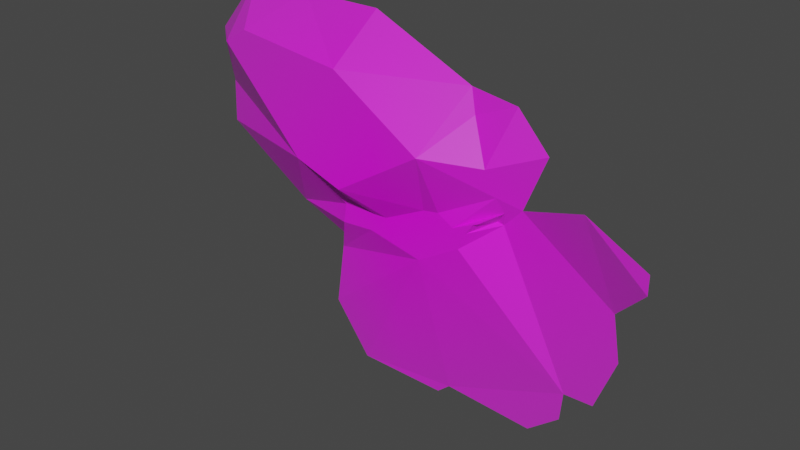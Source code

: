 # Source: Card-lefish.blend  (saved by Blender 2.93.20; exported with 4.5.12 LTS)
import bpy
from mathutils import Matrix  # noqa: F401  (used for matrix-valued properties, if any)

bpy.ops.wm.read_factory_settings(use_empty=True)
scene = bpy.context.scene
scene.name = 'Scene'

# ---- collections
col_collection = bpy.data.collections.new('Collection'); scene.collection.children.link(col_collection)

# ---- images (referenced by path relative to the original .blend; pixels are not part of the script)
import os
ASSET_DIR = os.environ.get("B2B_ASSET_DIR", "")  # directory of the original .blend (textures are referenced by path, not embedded)
HERE = os.path.dirname(os.path.abspath(__file__))  # packed textures are extracted next to this script under _unpacked/

def load_image(name, relpath, width, height, colorspace="sRGB"):
    """Load a texture the original file referenced (path relative to the .blend, or extracted next to this script)."""
    p = next((c for c in (os.path.join(HERE, relpath), os.path.join(ASSET_DIR, relpath)) if relpath and os.path.exists(c)), "")
    if p:
        img = bpy.data.images.load(p, check_existing=True)
        img.name = name
    else:  # same state as the original file: an image datablock whose file is absent (Cycles renders it pink)
        img = bpy.data.images.new(name, width, height)
        img.source = "FILE"
        img.filepath = "//" + (relpath or name)
    img.colorspace_settings.name = colorspace
    return img
img_cardlfish_subjectwo_png = load_image('Cardlfish_SubjectWO.png', 'Cardlfish_SubjectWO.png', 1024, 1024, 'sRGB')

# ---- materials (node trees are filled in below, after node groups)
mat_cardlfish_subjectwo = bpy.data.materials.new('Cardlfish_SubjectWO')
mat_cardlfish_subjectwo.surface_render_method = 'BLENDED'
mat_cardlfish_subjectwo.blend_method = 'BLEND'
mat_cardlfish_subjectwo.use_transparent_shadow = False

# ---- material node trees
mat_cardlfish_subjectwo.use_nodes = True; mat_cardlfish_subjectwo.node_tree.nodes.clear()
_N = mat_cardlfish_subjectwo.node_tree.nodes; _L = mat_cardlfish_subjectwo.node_tree.links
n0 = _N.new('ShaderNodeOutputMaterial'); n0.name = 'Material Output'; n0.location = (300, 300)
n1 = _N.new('ShaderNodeTexImage'); n1.name = 'Image Texture'; n1.location = (-200, 300)
n1.image = img_cardlfish_subjectwo_png
n1.extension = 'CLIP'
n2 = _N.new('ShaderNodeBsdfPrincipled'); n2.name = 'Principled BSDF'; n2.location = (0, 300)
n2.distribution = 'GGX'
n2.subsurface_method = 'BURLEY'
n2.inputs[3].default_value = 1.45
n2.inputs[27].default_value = (0.0, 0.0, 0.0, 1.0)
n2.inputs[28].default_value = 1.0
_L.new(n1.outputs[0], n2.inputs[0])
_L.new(n1.outputs[1], n2.inputs[4])
_L.new(n2.outputs[0], n0.inputs[0])
n0.is_active_output = True

# ---- world
world_world = bpy.data.worlds.new('World'); scene.world = world_world
world_world.use_nodes = True; world_world.node_tree.nodes.clear()
_N = world_world.node_tree.nodes; _L = world_world.node_tree.links
n0 = _N.new('ShaderNodeOutputWorld'); n0.name = 'World Output'; n0.location = (300, 300)
n1 = _N.new('ShaderNodeBackground'); n1.name = 'Background'; n1.location = (10, 300)
n1.inputs[0].default_value = (0.05088, 0.05088, 0.05088, 1.0)
_L.new(n1.outputs[0], n0.inputs[0])
n0.is_active_output = True
world_world.color = (0.05088, 0.05088, 0.05088)
world_world.use_sun_shadow = False
world_world.sun_shadow_jitter_overblur = 0.0

# ---- meshes
me_cardlfish_subjectwo = bpy.data.meshes.new('Cardlfish_SubjectWO')
me_cardlfish_subjectwo.from_pydata([(-0.1404, 0.3112, 0.02941), (-0.1512, 0.3075, -1.283e-08), (-0.1615, 0.3058, -1.283e-08), (0.1149, 0.1819, -1.283e-08), (-0.3798, 0.2985, 0.02941), (-0.3265, 0.2401, -1.283e-08), (-0.3379, 0.174, -1.283e-08), (-0.3087, 0.09655, -1.283e-08), (-0.2655, 0.09528, -1.283e-08), (-0.2617, 0.05335, -1.283e-08), (-0.2147, 0.01524, -1.283e-08), (-0.0813, 0.02414, -1.283e-08), (-0.06225, 0.007622, -1.283e-08), (0.07241, 0.01016, -1.283e-08), (0.1283, 0.08638, -1.283e-08), (0.1118, 0.2045, -1.283e-08), (0.188, 0.235, -1.283e-08), (0.3265, 0.3239, -1.283e-08), (0.3239, 0.3875, -1.283e-08), (0.3379, 0.4662, -1.283e-08), (0.2642, 0.5526, -1.283e-08), (0.1715, 0.5462, -1.283e-08), (0.047, 0.5462, -1.283e-08), (-0.1054, 0.4777, -1.283e-08), (-0.174, 0.4675, -1.283e-08), (-0.221, 0.4154, -1.283e-08), (-0.188, 0.3341, -1.283e-08), (-0.2909, 0.3735, 0.02941), (-0.3798, 0.3265, 0.02941), (-0.1344, 0.309, 0.02941), (-0.1234, 0.2925, 0.02941), (-0.112, 0.2666, 0.02941), (-0.1024, 0.294, 0.02941), (-0.07905, 0.3082, 0.02941), (-0.05542, 0.3041, 0.02941), (-0.04803, 0.2922, 0.02941), (-0.04852, 0.2482, 0.02941), (-0.04754, 0.2282, 0.02941), (-0.02858, 0.2499, 0.02941), (-0.01529, 0.2642, 0.02941), (0.008104, 0.273, 0.02941), (0.02558, 0.2718, 0.02941), (0.02632, 0.2541, 0.02941), (0.03494, 0.2457, 0.02941), (0.03765, 0.2533, 0.02941), (0.0475, 0.2649, 0.02941), (0.0635, 0.2782, 0.02941), (0.07482, 0.2804, 0.02941), (0.08049, 0.2716, 0.02941), (0.085, 0.242, 0.02941), (-0.1344, 0.309, 0.02941), (-0.1234, 0.2925, 0.02941), (-0.1404, 0.3112, 0.02941), (-0.1512, 0.3075, -1.283e-08), (-0.1615, 0.3058, -1.283e-08), (-0.188, 0.3341, -1.283e-08), (-0.112, 0.2666, 0.02941), (-0.1024, 0.294, 0.02941), (-0.07905, 0.3082, 0.02941), (-0.05542, 0.3041, 0.02941), (-0.04803, 0.2922, 0.02941), (-0.04852, 0.2482, 0.02941), (-0.04754, 0.2282, 0.02941), (-0.02858, 0.2499, 0.02941), (-0.01529, 0.2642, 0.02941), (0.008104, 0.273, 0.02941), (0.02558, 0.2718, 0.02941), (0.02632, 0.2541, 0.02941), (0.03494, 0.2457, 0.02941), (0.03765, 0.2533, 0.02941), (0.0475, 0.2649, 0.02941), (0.0635, 0.2782, 0.02941), (0.07482, 0.2804, 0.02941), (0.08049, 0.2716, 0.02941), (0.085, 0.242, 0.02941), (0.1149, 0.1819, -1.283e-08), (-0.07179, 0.3945, 0.0669), (0.06274, 0.4798, 0.0669), (0.2237, 0.4989, 0.0669), (0.2605, 0.4761, 0.0669), (0.1326, 0.3379, 0.0669), (0.05906, 0.3129, 0.0669), (-0.1591, 0.3491, 0.01665), (-0.1652, 0.3254, 0.005697), (-0.149, 0.3886, 0.02907), (-0.1159, 0.4445, 0.006163)], [], [(5, 8, 2), (80, 77, 81), (20, 78, 79), (71, 72, 81), (63, 64, 60), (57, 83, 50), (25, 26, 84), (76, 85, 84), (77, 23, 76), (21, 77, 78), (18, 79, 80), (15, 16, 74), (14, 3, 37), (3, 49, 43), (37, 3, 43), (49, 48, 45), (48, 47, 46), (45, 48, 46), (45, 44, 49), (44, 43, 49), (42, 41, 40), (42, 40, 39), (43, 42, 38), (42, 39, 38), (38, 37, 43), (36, 35, 32), (35, 34, 33), (36, 32, 31), (37, 36, 31), (33, 32, 35), (31, 30, 2), (30, 29, 1), (30, 1, 2), (29, 0, 1), (14, 37, 13), (37, 31, 8), (11, 37, 8), (12, 13, 11), (11, 13, 37), (9, 10, 8), (10, 11, 8), (6, 7, 8), (28, 4, 27), (4, 5, 27), (5, 6, 8), (2, 55, 5), (55, 27, 5), (8, 31, 2), (80, 79, 78), (78, 77, 80), (77, 76, 81), (20, 21, 78), (73, 80, 72), (80, 81, 72), (81, 66, 71), (66, 67, 69), (71, 66, 70), (67, 68, 69), (69, 70, 66), (66, 81, 65), (81, 76, 59), (65, 81, 59), (76, 82, 58), (82, 83, 57), (58, 82, 57), (58, 59, 76), (65, 59, 60), (64, 65, 60), (60, 61, 63), (61, 62, 63), (83, 82, 26), (26, 54, 83), (54, 53, 83), (53, 52, 83), (51, 56, 57), (52, 50, 83), (50, 51, 57), (26, 82, 84), (84, 85, 24), (85, 23, 24), (24, 25, 84), (76, 23, 85), (84, 82, 76), (77, 22, 23), (21, 22, 77), (80, 16, 17), (18, 19, 79), (19, 20, 79), (80, 17, 18), (80, 73, 16), (73, 74, 16), (74, 75, 15)])
_uv = me_cardlfish_subjectwo.uv_layers.new(name='UVMap')
_uv.uv.foreach_set('vector', [0.2553, 0.4466, 0.301, 0.3018, 0.3789, 0.5123, 0.5994, 0.5444, 0.547, 0.6863, 0.5443, 0.5194, 0.6981, 0.7592, 0.6677, 0.7054, 0.6953, 0.6826, 0.5476, 0.4848, 0.5561, 0.487, 0.5443, 0.5194, 0.4786, 0.4564, 0.4885, 0.4707, 0.464, 0.4988, 0.4232, 0.5005, 0.3764, 0.5325, 0.3992, 0.5155, 0.3343, 0.622, 0.3591, 0.5407, 0.3902, 0.5884, 0.4462, 0.601, 0.4119, 0.6552, 0.3902, 0.5884, 0.547, 0.6863, 0.421, 0.6842, 0.4462, 0.601, 0.6286, 0.7528, 0.547, 0.6863, 0.6677, 0.7054, 0.7428, 0.594, 0.6953, 0.6826, 0.5994, 0.5444, 0.5838, 0.4111, 0.6409, 0.4416, 0.5637, 0.4485, 0.5962, 0.2929, 0.5862, 0.3885, 0.4644, 0.4348, 0.5862, 0.3885, 0.5637, 0.4485, 0.5262, 0.4523, 0.4644, 0.4348, 0.5862, 0.3885, 0.5262, 0.4523, 0.5637, 0.4485, 0.5603, 0.4781, 0.5356, 0.4715, 0.5603, 0.4781, 0.5561, 0.487, 0.5476, 0.4848, 0.5356, 0.4715, 0.5603, 0.4781, 0.5476, 0.4848, 0.5356, 0.4715, 0.5282, 0.4599, 0.5637, 0.4485, 0.5282, 0.4599, 0.5262, 0.4523, 0.5637, 0.4485, 0.5197, 0.4606, 0.5192, 0.4784, 0.5061, 0.4796, 0.5197, 0.4606, 0.5061, 0.4796, 0.4885, 0.4707, 0.5262, 0.4523, 0.5197, 0.4606, 0.4786, 0.4564, 0.5197, 0.4606, 0.4885, 0.4707, 0.4786, 0.4564, 0.4786, 0.4564, 0.4644, 0.4348, 0.5262, 0.4523, 0.4636, 0.4547, 0.464, 0.4988, 0.4232, 0.5005, 0.464, 0.4988, 0.4585, 0.5106, 0.4407, 0.5148, 0.4636, 0.4547, 0.4232, 0.5005, 0.416, 0.4732, 0.4644, 0.4348, 0.4636, 0.4547, 0.416, 0.4732, 0.4407, 0.5148, 0.4232, 0.5005, 0.464, 0.4988, 0.416, 0.4732, 0.4075, 0.499, 0.3789, 0.5123, 0.4075, 0.499, 0.3992, 0.5155, 0.3867, 0.5141, 0.4075, 0.499, 0.3867, 0.5141, 0.3789, 0.5123, 0.3992, 0.5155, 0.3948, 0.5177, 0.3867, 0.5141, 0.5962, 0.2929, 0.4644, 0.4348, 0.5543, 0.2167, 0.4644, 0.4348, 0.416, 0.4732, 0.301, 0.3018, 0.4391, 0.2307, 0.4644, 0.4348, 0.301, 0.3018, 0.4533, 0.2142, 0.5543, 0.2167, 0.4391, 0.2307, 0.4391, 0.2307, 0.5543, 0.2167, 0.4644, 0.4348, 0.3038, 0.2599, 0.3391, 0.2218, 0.301, 0.3018, 0.3391, 0.2218, 0.4391, 0.2307, 0.301, 0.3018, 0.2467, 0.3806, 0.2686, 0.3031, 0.301, 0.3018, 0.2153, 0.533, 0.2153, 0.5051, 0.2819, 0.58, 0.2153, 0.5051, 0.2553, 0.4466, 0.2819, 0.58, 0.2553, 0.4466, 0.2467, 0.3806, 0.301, 0.3018, 0.3789, 0.5123, 0.3591, 0.5407, 0.2553, 0.4466, 0.3591, 0.5407, 0.2819, 0.58, 0.2553, 0.4466, 0.301, 0.3018, 0.416, 0.4732, 0.3789, 0.5123, 0.5994, 0.5444, 0.6953, 0.6826, 0.6677, 0.7054, 0.6677, 0.7054, 0.547, 0.6863, 0.5994, 0.5444, 0.547, 0.6863, 0.4462, 0.601, 0.5443, 0.5194, 0.6981, 0.7592, 0.6286, 0.7528, 0.6677, 0.7054, 0.5603, 0.4781, 0.5994, 0.5444, 0.5561, 0.487, 0.5994, 0.5444, 0.5443, 0.5194, 0.5561, 0.487, 0.5443, 0.5194, 0.5192, 0.4784, 0.5476, 0.4848, 0.5192, 0.4784, 0.5197, 0.4606, 0.5282, 0.4599, 0.5476, 0.4848, 0.5192, 0.4784, 0.5356, 0.4715, 0.5197, 0.4606, 0.5262, 0.4523, 0.5282, 0.4599, 0.5282, 0.4599, 0.5356, 0.4715, 0.5192, 0.4784, 0.5192, 0.4784, 0.5443, 0.5194, 0.5061, 0.4796, 0.5443, 0.5194, 0.4462, 0.601, 0.4585, 0.5106, 0.5061, 0.4796, 0.5443, 0.5194, 0.4585, 0.5106, 0.4462, 0.601, 0.3807, 0.5557, 0.4407, 0.5148, 0.3807, 0.5557, 0.3764, 0.5325, 0.4232, 0.5005, 0.4407, 0.5148, 0.3807, 0.5557, 0.4232, 0.5005, 0.4407, 0.5148, 0.4585, 0.5106, 0.4462, 0.601, 0.5061, 0.4796, 0.4585, 0.5106, 0.464, 0.4988, 0.4885, 0.4707, 0.5061, 0.4796, 0.464, 0.4988, 0.464, 0.4988, 0.4636, 0.4547, 0.4786, 0.4564, 0.4636, 0.4547, 0.4644, 0.4348, 0.4786, 0.4564, 0.3764, 0.5325, 0.3807, 0.5557, 0.3591, 0.5407, 0.3591, 0.5407, 0.3789, 0.5123, 0.3764, 0.5325, 0.3789, 0.5123, 0.3867, 0.5141, 0.3764, 0.5325, 0.3867, 0.5141, 0.3948, 0.5177, 0.3764, 0.5325, 0.4075, 0.499, 0.416, 0.4732, 0.4232, 0.5005, 0.3948, 0.5177, 0.3992, 0.5155, 0.3764, 0.5325, 0.3992, 0.5155, 0.4075, 0.499, 0.4232, 0.5005, 0.3591, 0.5407, 0.3807, 0.5557, 0.3902, 0.5884, 0.3902, 0.5884, 0.4119, 0.6552, 0.3695, 0.674, 0.4119, 0.6552, 0.421, 0.6842, 0.3695, 0.674, 0.3695, 0.674, 0.3343, 0.622, 0.3902, 0.5884, 0.4462, 0.601, 0.421, 0.6842, 0.4119, 0.6552, 0.3902, 0.5884, 0.3807, 0.5557, 0.4462, 0.601, 0.547, 0.6863, 0.5352, 0.7528, 0.421, 0.6842, 0.6286, 0.7528, 0.5352, 0.7528, 0.547, 0.6863, 0.5994, 0.5444, 0.6409, 0.4416, 0.7447, 0.5305, 0.7428, 0.594, 0.7533, 0.6728, 0.6953, 0.6826, 0.7533, 0.6728, 0.6981, 0.7592, 0.6953, 0.6826, 0.5994, 0.5444, 0.7447, 0.5305, 0.7428, 0.594, 0.5994, 0.5444, 0.5603, 0.4781, 0.6409, 0.4416, 0.5603, 0.4781, 0.5637, 0.4485, 0.6409, 0.4416, 0.5637, 0.4485, 0.5862, 0.3885, 0.5838, 0.4111])
me_cardlfish_subjectwo.materials.append(mat_cardlfish_subjectwo)
me_cardlfish_subjectwo.use_remesh_fix_poles = True
me_cardlfish_subjectwo.use_remesh_preserve_attributes = False
me_cardlfish_subjectwo.update()
me_cardlfish_subjectwo_001 = bpy.data.meshes.new('Cardlfish_SubjectWO.001')
me_cardlfish_subjectwo_001.from_pydata([], [], [])
_uv = me_cardlfish_subjectwo_001.uv_layers.new(name='UVMap')
_uv.uv.foreach_set('vector', [])
me_cardlfish_subjectwo_001.materials.append(mat_cardlfish_subjectwo)
me_cardlfish_subjectwo_001.use_remesh_fix_poles = True
me_cardlfish_subjectwo_001.use_remesh_preserve_attributes = False
me_cardlfish_subjectwo_001.update()

# ---- objects
ob_cardlfish_subjectwo = bpy.data.objects.new('Cardlfish_SubjectWO', me_cardlfish_subjectwo)
ob_empty = bpy.data.objects.new('Empty', me_cardlfish_subjectwo_001)

# ---- transforms, parenting, visibility, modifiers, constraints
ob_cardlfish_subjectwo.parent = ob_empty
ob_cardlfish_subjectwo.matrix_parent_inverse = Matrix(((1.0, 2.22e-16, -2.22e-16, -0.0), (2.22e-16, -4.371e-08, 1.0, -0.0), (2.22e-16, -1.0, -4.371e-08, 0.0), (-0.0, 0.0, -0.0, 1.0)))
ob_cardlfish_subjectwo.location = (0.0, 0.0, 0.0)
ob_cardlfish_subjectwo.rotation_euler = (1.571, 2.22e-16, 2.22e-16)
ob_empty.location = (0.0, 0.0, 0.0)
ob_empty.rotation_euler = (1.571, 2.22e-16, 2.22e-16)
ob_empty.scale = (-1.0, 1.0, 1.0)

# ---- collection membership
col_collection.objects.link(ob_cardlfish_subjectwo)
col_collection.objects.link(ob_empty)

# ---- scene / render settings (as saved in the file)
scene.frame_start = 1; scene.frame_end = 60; scene.frame_set(25)
scene.render.engine = 'BLENDER_EEVEE_NEXT'
scene.cycles.use_denoising = False
scene.cycles.samples = 128
scene.cycles.sampling_pattern = 'TABULATED_SOBOL'
scene.cycles.use_adaptive_sampling = False
scene.cycles.use_light_tree = False
scene.view_settings.view_transform = 'Filmic'
bpy.context.view_layer.update()

# ---- added for rendering (the .blend has no active camera and no usable light): camera, sun
cam_auto = bpy.data.cameras.new('AutoCamera')
cam_auto.lens = 50.0
cam_auto.sensor_width = 36.0
cam_auto.clip_end = 1000.0
ob_auto_camera = bpy.data.objects.new('AutoCamera', cam_auto)
scene.collection.objects.link(ob_auto_camera)
ob_auto_camera.location = (0.856628, -1.03852, 0.94274)
ob_auto_camera.rotation_euler = (1.09748, -7.21219e-08, 0.694738)
scene.camera = ob_auto_camera
light_auto_sun = bpy.data.lights.new('AutoSun', 'SUN')
light_auto_sun.energy = 3.0
light_auto_sun.angle = 0.0523599
ob_auto_sun = bpy.data.objects.new('AutoSun', light_auto_sun)
scene.collection.objects.link(ob_auto_sun)
ob_auto_sun.rotation_euler = (0.872665, 0.174533, 0.523599)
bpy.context.view_layer.update()

